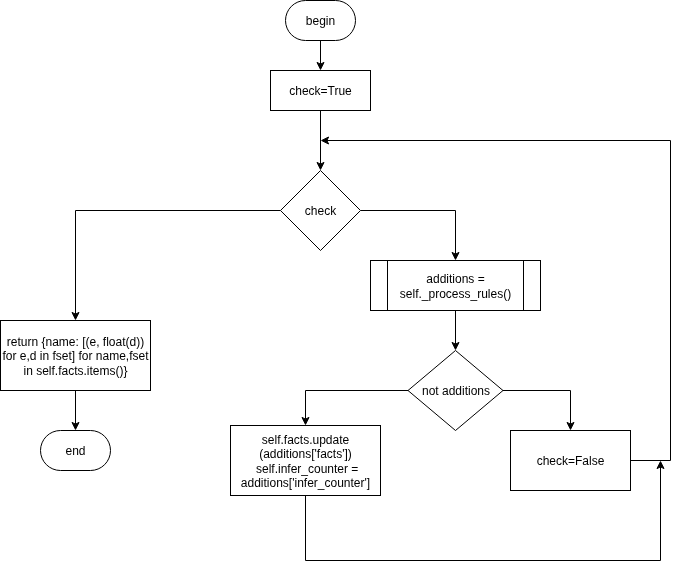

The diagram above was exported from draw.io. Its source (the exported page's mxGraphModel, read from the mxfile embedded in the PNG):
<mxGraphModel dx="1665" dy="848" grid="1" gridSize="10" guides="1" tooltips="1" connect="1" arrows="1" fold="1" page="1" pageScale="1" pageWidth="827" pageHeight="1169" math="0" shadow="0">
  <root>
    <mxCell id="0" />
    <mxCell id="1" parent="0" />
    <mxCell id="bX_2meMKChGdz5KshuAU-3" style="edgeStyle=orthogonalEdgeStyle;rounded=0;orthogonalLoop=1;jettySize=auto;html=1;entryX=0.5;entryY=0;entryDx=0;entryDy=0;" parent="1" source="bX_2meMKChGdz5KshuAU-1" edge="1">
      <mxGeometry relative="1" as="geometry">
        <mxPoint x="390" y="150" as="targetPoint" />
      </mxGeometry>
    </mxCell>
    <mxCell id="bX_2meMKChGdz5KshuAU-1" value="begin" style="rounded=1;whiteSpace=wrap;html=1;arcSize=50;" parent="1" vertex="1">
      <mxGeometry x="355" y="80" width="70" height="40" as="geometry" />
    </mxCell>
    <mxCell id="Ln5_jaGOe4Be-7S8nfV5-4" style="edgeStyle=orthogonalEdgeStyle;rounded=0;orthogonalLoop=1;jettySize=auto;html=1;entryX=0.5;entryY=0;entryDx=0;entryDy=0;" parent="1" source="Ln5_jaGOe4Be-7S8nfV5-1" target="Ln5_jaGOe4Be-7S8nfV5-2" edge="1">
      <mxGeometry relative="1" as="geometry" />
    </mxCell>
    <mxCell id="Ln5_jaGOe4Be-7S8nfV5-1" value="check=True" style="rounded=0;whiteSpace=wrap;html=1;" parent="1" vertex="1">
      <mxGeometry x="340" y="150" width="100" height="40" as="geometry" />
    </mxCell>
    <mxCell id="Ln5_jaGOe4Be-7S8nfV5-6" style="edgeStyle=orthogonalEdgeStyle;rounded=0;orthogonalLoop=1;jettySize=auto;html=1;entryX=0.5;entryY=0;entryDx=0;entryDy=0;" parent="1" source="Ln5_jaGOe4Be-7S8nfV5-2" target="Ln5_jaGOe4Be-7S8nfV5-5" edge="1">
      <mxGeometry relative="1" as="geometry" />
    </mxCell>
    <mxCell id="Ln5_jaGOe4Be-7S8nfV5-16" style="edgeStyle=orthogonalEdgeStyle;rounded=0;orthogonalLoop=1;jettySize=auto;html=1;" parent="1" source="Ln5_jaGOe4Be-7S8nfV5-2" target="Ln5_jaGOe4Be-7S8nfV5-15" edge="1">
      <mxGeometry relative="1" as="geometry" />
    </mxCell>
    <mxCell id="Ln5_jaGOe4Be-7S8nfV5-2" value="check" style="rhombus;whiteSpace=wrap;html=1;" parent="1" vertex="1">
      <mxGeometry x="350" y="250" width="80" height="80" as="geometry" />
    </mxCell>
    <mxCell id="Ln5_jaGOe4Be-7S8nfV5-8" style="edgeStyle=orthogonalEdgeStyle;rounded=0;orthogonalLoop=1;jettySize=auto;html=1;entryX=0.5;entryY=0;entryDx=0;entryDy=0;" parent="1" source="Ln5_jaGOe4Be-7S8nfV5-5" target="Ln5_jaGOe4Be-7S8nfV5-7" edge="1">
      <mxGeometry relative="1" as="geometry" />
    </mxCell>
    <mxCell id="Ln5_jaGOe4Be-7S8nfV5-5" value="additions = self._process_rules()" style="shape=process;whiteSpace=wrap;html=1;backgroundOutline=1;" parent="1" vertex="1">
      <mxGeometry x="440" y="340" width="170" height="50" as="geometry" />
    </mxCell>
    <mxCell id="Ln5_jaGOe4Be-7S8nfV5-10" style="edgeStyle=orthogonalEdgeStyle;rounded=0;orthogonalLoop=1;jettySize=auto;html=1;entryX=0.5;entryY=0;entryDx=0;entryDy=0;" parent="1" source="Ln5_jaGOe4Be-7S8nfV5-7" target="Ln5_jaGOe4Be-7S8nfV5-9" edge="1">
      <mxGeometry relative="1" as="geometry" />
    </mxCell>
    <mxCell id="Ln5_jaGOe4Be-7S8nfV5-13" style="edgeStyle=orthogonalEdgeStyle;rounded=0;orthogonalLoop=1;jettySize=auto;html=1;entryX=0.5;entryY=0;entryDx=0;entryDy=0;" parent="1" source="Ln5_jaGOe4Be-7S8nfV5-7" target="Ln5_jaGOe4Be-7S8nfV5-12" edge="1">
      <mxGeometry relative="1" as="geometry" />
    </mxCell>
    <mxCell id="Ln5_jaGOe4Be-7S8nfV5-7" value="not additions" style="rhombus;whiteSpace=wrap;html=1;" parent="1" vertex="1">
      <mxGeometry x="477.5" y="430" width="95" height="80" as="geometry" />
    </mxCell>
    <mxCell id="Ln5_jaGOe4Be-7S8nfV5-11" style="edgeStyle=orthogonalEdgeStyle;rounded=0;orthogonalLoop=1;jettySize=auto;html=1;" parent="1" source="Ln5_jaGOe4Be-7S8nfV5-9" edge="1">
      <mxGeometry relative="1" as="geometry">
        <mxPoint x="390" y="220" as="targetPoint" />
        <Array as="points">
          <mxPoint x="740" y="540" />
          <mxPoint x="740" y="220" />
        </Array>
      </mxGeometry>
    </mxCell>
    <mxCell id="Ln5_jaGOe4Be-7S8nfV5-9" value="check=False" style="rounded=0;whiteSpace=wrap;html=1;" parent="1" vertex="1">
      <mxGeometry x="580" y="510" width="120" height="60" as="geometry" />
    </mxCell>
    <mxCell id="Ln5_jaGOe4Be-7S8nfV5-14" style="edgeStyle=orthogonalEdgeStyle;rounded=0;orthogonalLoop=1;jettySize=auto;html=1;" parent="1" source="Ln5_jaGOe4Be-7S8nfV5-12" edge="1">
      <mxGeometry relative="1" as="geometry">
        <mxPoint x="730" y="539.9999999999998" as="targetPoint" />
        <Array as="points">
          <mxPoint x="375" y="640" />
          <mxPoint x="730" y="640" />
        </Array>
      </mxGeometry>
    </mxCell>
    <mxCell id="Ln5_jaGOe4Be-7S8nfV5-12" value="&lt;div&gt;self.facts.update&lt;/div&gt;&lt;div&gt;(additions['facts'])&lt;/div&gt;&lt;div&gt;&amp;nbsp;self.infer_counter = additions['infer_counter']&lt;/div&gt;" style="rounded=0;whiteSpace=wrap;html=1;" parent="1" vertex="1">
      <mxGeometry x="300" y="505" width="150" height="70" as="geometry" />
    </mxCell>
    <mxCell id="Ln5_jaGOe4Be-7S8nfV5-19" style="edgeStyle=orthogonalEdgeStyle;rounded=0;orthogonalLoop=1;jettySize=auto;html=1;entryX=0.5;entryY=0;entryDx=0;entryDy=0;" parent="1" source="Ln5_jaGOe4Be-7S8nfV5-15" target="Ln5_jaGOe4Be-7S8nfV5-18" edge="1">
      <mxGeometry relative="1" as="geometry" />
    </mxCell>
    <mxCell id="Ln5_jaGOe4Be-7S8nfV5-15" value="return {name: [(e, float(d)) for e,d in fset] for name,fset in self.facts.items()}" style="rounded=0;whiteSpace=wrap;html=1;" parent="1" vertex="1">
      <mxGeometry x="70" y="400" width="150" height="70" as="geometry" />
    </mxCell>
    <mxCell id="Ln5_jaGOe4Be-7S8nfV5-18" value="end" style="rounded=1;whiteSpace=wrap;html=1;arcSize=50;" parent="1" vertex="1">
      <mxGeometry x="110" y="510" width="70" height="40" as="geometry" />
    </mxCell>
  </root>
</mxGraphModel>